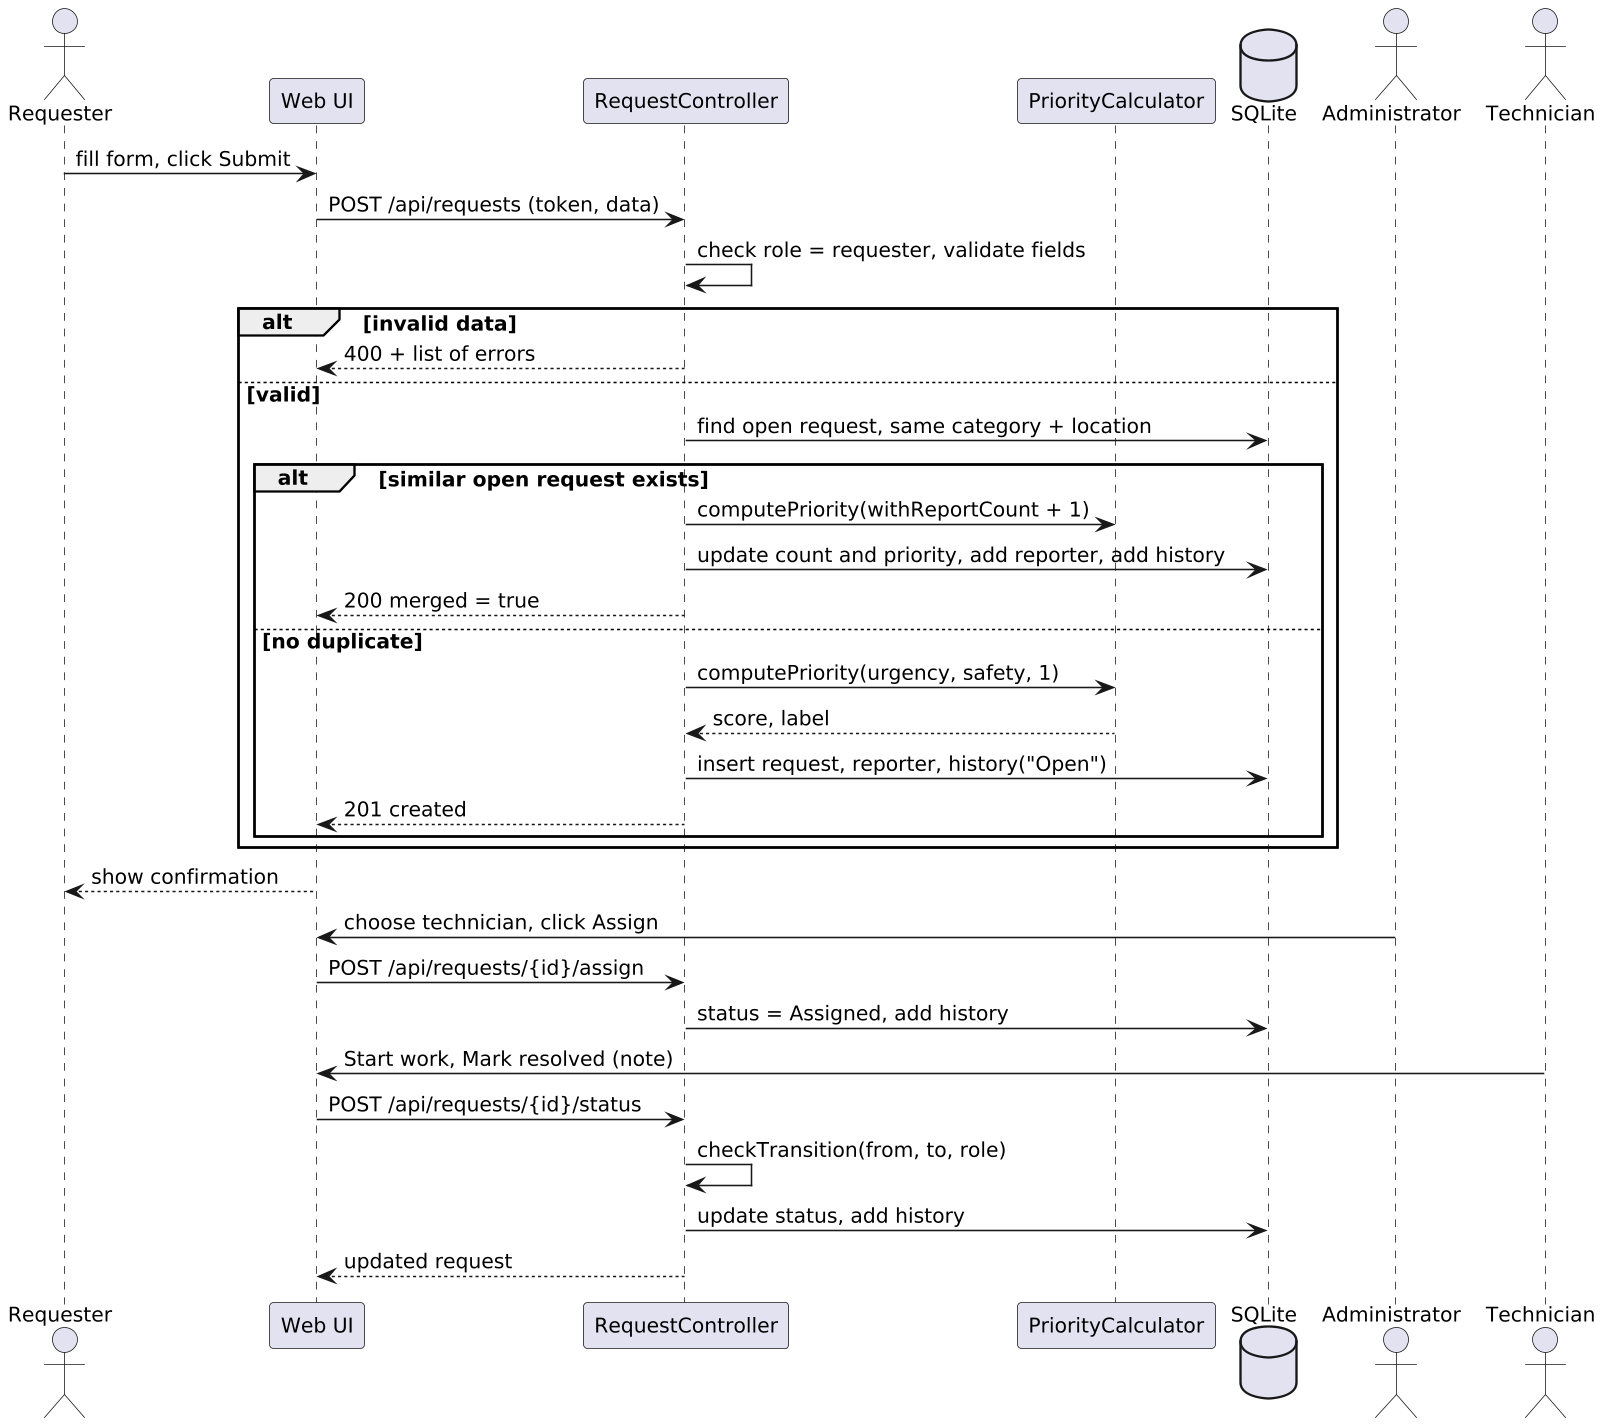

The diagram above was rendered by PlantUML. Its source (embedded in the PNG):
@startuml
skinparamlocked dpi 150
skinparam shadowing false
skinparam defaultFontName Times New Roman
skinparam defaultFontSize 13
actor Requester
participant "Web UI" as UI
participant "RequestController" as C
participant PriorityCalculator as P
database "SQLite" as DB
actor Administrator
actor Technician
Requester -> UI : fill form, click Submit
UI -> C : POST /api/requests (token, data)
C -> C : check role = requester, validate fields
alt invalid data
  C --> UI : 400 + list of errors
else valid
  C -> DB : find open request, same category + location
  alt similar open request exists
    C -> P : computePriority(withReportCount + 1)
    C -> DB : update count and priority, add reporter, add history
    C --> UI : 200 merged = true
  else no duplicate
    C -> P : computePriority(urgency, safety, 1)
    P --> C : score, label
    C -> DB : insert request, reporter, history("Open")
    C --> UI : 201 created
  end
end
UI --> Requester : show confirmation
Administrator -> UI : choose technician, click Assign
UI -> C : POST /api/requests/{id}/assign
C -> DB : status = Assigned, add history
Technician -> UI : Start work, Mark resolved (note)
UI -> C : POST /api/requests/{id}/status
C -> C : checkTransition(from, to, role)
C -> DB : update status, add history
C --> UI : updated request
@enduml